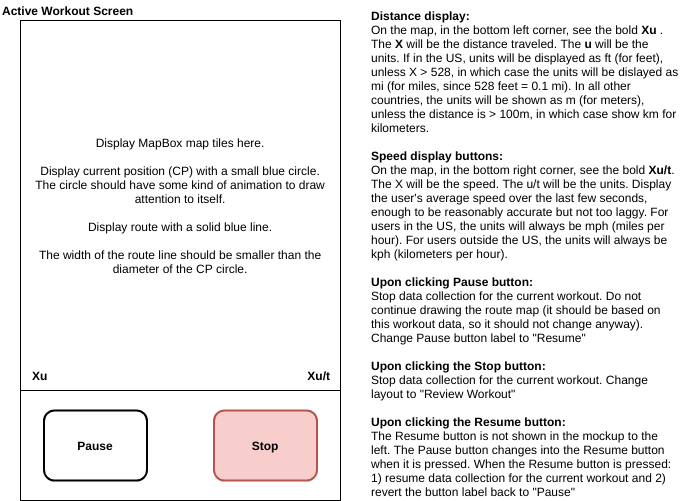

The diagram above was exported from draw.io. Its source (the exported page's mxGraphModel, read from the mxfile embedded in the PNG):
<mxGraphModel dx="1074" dy="647" grid="1" gridSize="10" guides="1" tooltips="1" connect="1" arrows="1" fold="1" page="1" pageScale="1" pageWidth="850" pageHeight="1100" math="0" shadow="0">
  <root>
    <mxCell id="0" />
    <mxCell id="1" parent="0" />
    <mxCell id="QemB1b2rjAL-UP7p5rED-8" value="Active Workout Screen" style="text;html=1;strokeColor=none;fillColor=none;align=left;verticalAlign=middle;whiteSpace=wrap;rounded=0;fontStyle=1" parent="1" vertex="1">
      <mxGeometry x="20" y="20" width="230" height="20" as="geometry" />
    </mxCell>
    <mxCell id="QemB1b2rjAL-UP7p5rED-9" value="" style="rounded=0;whiteSpace=wrap;html=1;" parent="1" vertex="1">
      <mxGeometry x="40" y="40" width="320" height="480" as="geometry" />
    </mxCell>
    <mxCell id="QemB1b2rjAL-UP7p5rED-10" value="Display MapBox map tiles here.&lt;br&gt;&lt;br&gt;Display current position (CP) with a small blue circle. The circle should have some kind of animation to draw attention to itself.&lt;br&gt;&lt;br&gt;Display route with a solid blue line.&lt;br&gt;&lt;br&gt;The width of the route line should be smaller than the diameter of the CP circle.&lt;br&gt;" style="rounded=0;whiteSpace=wrap;html=1;spacingLeft=10;spacingRight=10;" parent="1" vertex="1">
      <mxGeometry x="40" y="40" width="320" height="370" as="geometry" />
    </mxCell>
    <mxCell id="QemB1b2rjAL-UP7p5rED-16" value="Stop" style="rounded=1;whiteSpace=wrap;html=1;strokeWidth=2;perimeterSpacing=0;fillColor=#f8cecc;strokeColor=#b85450;fontStyle=1" parent="1" vertex="1">
      <mxGeometry x="233.5" y="430" width="103" height="70" as="geometry" />
    </mxCell>
    <mxCell id="QemB1b2rjAL-UP7p5rED-17" value="&lt;div style=&quot;text-align: left&quot;&gt;&lt;b&gt;Distance display:&lt;/b&gt;&lt;/div&gt;&lt;div style=&quot;text-align: left&quot;&gt;On the map, in the bottom left corner, see the bold &lt;b&gt;Xu&lt;/b&gt;&amp;nbsp;. The &lt;b&gt;X&lt;/b&gt; will be the distance traveled. The &lt;b&gt;u&lt;/b&gt; will be the units. If in the US, units will be displayed as ft (for feet), unless X &amp;gt; 528, in which case the units will be dislayed as mi (for miles, since 528 feet = 0.1 mi). In all other countries, the units will be shown as m (for meters), unless the distance is &amp;gt; 100m, in which case show km for kilometers.&lt;/div&gt;&lt;div style=&quot;text-align: left&quot;&gt;&lt;br&gt;&lt;/div&gt;&lt;div style=&quot;text-align: left&quot;&gt;&lt;b&gt;Speed display buttons:&lt;/b&gt;&lt;/div&gt;&lt;div style=&quot;text-align: left&quot;&gt;On the map, in the bottom right corner, see the bold &lt;b&gt;Xu/t&lt;/b&gt;. The X will be the speed. The u/t will be the units. Display the user's average speed over the last few seconds, enough to be reasonably accurate but not too laggy. For users in the US, the units will always be mph (miles per hour). For users outside the US, the units will always be kph (kilometers per hour).&lt;/div&gt;&lt;div style=&quot;text-align: left&quot;&gt;&lt;br&gt;&lt;/div&gt;&lt;div style=&quot;text-align: left&quot;&gt;&lt;b&gt;Upon clicking Pause button:&lt;/b&gt;&lt;/div&gt;&lt;div style=&quot;text-align: left&quot;&gt;Stop data collection for the current workout. Do not continue drawing the route map (it should be based on this workout data, so it should not change anyway).&lt;/div&gt;&lt;div style=&quot;text-align: left&quot;&gt;Change Pause button label to &quot;Resume&quot;&lt;/div&gt;&lt;div style=&quot;text-align: left&quot;&gt;&lt;br&gt;&lt;/div&gt;&lt;div style=&quot;text-align: left&quot;&gt;&lt;b&gt;Upon clicking the Stop button:&lt;/b&gt;&lt;/div&gt;&lt;div style=&quot;text-align: left&quot;&gt;Stop data collection for the current workout. Change layout to &quot;Review Workout&quot;&lt;/div&gt;&lt;div style=&quot;text-align: left&quot;&gt;&lt;br&gt;&lt;/div&gt;&lt;div style=&quot;text-align: left&quot;&gt;&lt;b&gt;Upon clicking the Resume button:&lt;/b&gt;&lt;/div&gt;&lt;div style=&quot;text-align: left&quot;&gt;The Resume button is not shown in the mockup to the left. The Pause button changes into the Resume button when it is pressed.&amp;nbsp;&lt;span&gt;When the Resume button is pressed: 1) resume data collection for the current workout and 2) revert the button label back to &quot;Pause&quot;&lt;/span&gt;&lt;/div&gt;" style="text;html=1;strokeColor=none;fillColor=none;align=center;verticalAlign=bottom;whiteSpace=wrap;rounded=0;" parent="1" vertex="1">
      <mxGeometry x="390" y="250" width="310" height="270" as="geometry" />
    </mxCell>
    <mxCell id="QemB1b2rjAL-UP7p5rED-18" value="Pause" style="rounded=1;whiteSpace=wrap;html=1;strokeWidth=2;perimeterSpacing=0;fontStyle=1" parent="1" vertex="1">
      <mxGeometry x="63.5" y="430" width="103" height="70" as="geometry" />
    </mxCell>
    <mxCell id="QemB1b2rjAL-UP7p5rED-19" value="&lt;div style=&quot;text-align: left&quot;&gt;&lt;span&gt;&lt;b&gt;Xu&lt;/b&gt;&lt;/span&gt;&lt;/div&gt;" style="text;html=1;strokeColor=none;fillColor=none;align=left;verticalAlign=middle;whiteSpace=wrap;rounded=0;" parent="1" vertex="1">
      <mxGeometry x="50" y="385" width="110" height="20" as="geometry" />
    </mxCell>
    <mxCell id="QemB1b2rjAL-UP7p5rED-20" value="&lt;div style=&quot;text-align: left&quot;&gt;&lt;span&gt;&lt;b&gt;Xu/t&lt;/b&gt;&lt;/span&gt;&lt;/div&gt;" style="text;html=1;strokeColor=none;fillColor=none;align=right;verticalAlign=middle;whiteSpace=wrap;rounded=0;" parent="1" vertex="1">
      <mxGeometry x="241" y="385" width="110" height="20" as="geometry" />
    </mxCell>
  </root>
</mxGraphModel>